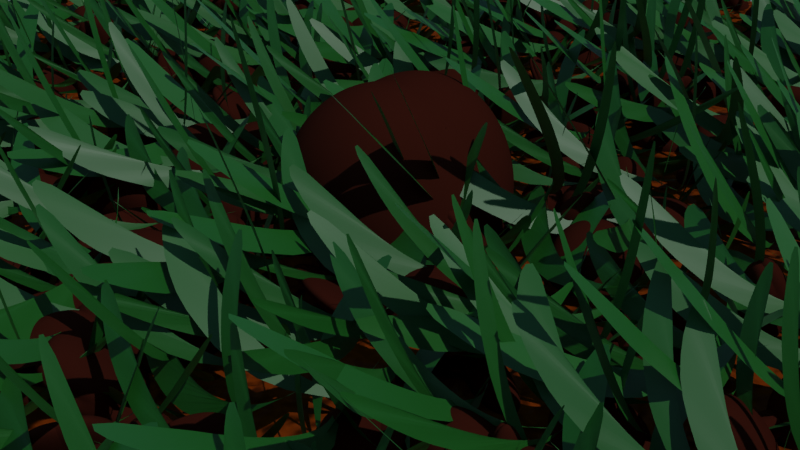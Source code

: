 # Source: Chapter25Final.blend  (saved by Blender 3.2.14; exported with 4.5.12 LTS)
import bpy
from mathutils import Matrix  # noqa: F401  (used for matrix-valued properties, if any)

bpy.ops.wm.read_factory_settings(use_empty=True)
scene = bpy.context.scene
scene.name = 'Scene'

# ---- collections
col_collection = bpy.data.collections.new('Collection'); scene.collection.children.link(col_collection)

# ---- materials (node trees are filled in below, after node groups)
mat_rock = bpy.data.materials.new('Rock')
mat_rock.use_transparent_shadow = False
mat_ground = bpy.data.materials.new('Ground')
mat_ground.alpha_threshold = 0.0
mat_ground.use_transparent_shadow = False
mat_ground.line_color = (0.0, 0.0, 0.0, 1.0)
mat_green = bpy.data.materials.new('Green')
mat_green.use_transparent_shadow = False

# ---- node groups
ng_chapter25 = bpy.data.node_groups.new('Chapter25', 'GeometryNodeTree')
_s = ng_chapter25.interface.new_socket(name='Geometry', in_out='OUTPUT', socket_type='NodeSocketGeometry')
_s = ng_chapter25.interface.new_socket(name='Geometry', in_out='INPUT', socket_type='NodeSocketGeometry')
_s = ng_chapter25.interface.new_socket(name='Scale', in_out='INPUT', socket_type='NodeSocketFloat')
_s.default_value = 1.0
_s.min_value = 0.0
_s = ng_chapter25.interface.new_socket(name='GrassDensity', in_out='INPUT', socket_type='NodeSocketFloat')
_s.default_value = 10.0
_s.min_value = 0.0
_s = ng_chapter25.interface.new_socket(name='RockDensity', in_out='INPUT', socket_type='NodeSocketFloat')
_s.default_value = 10.0
_s.min_value = 0.0
ng_chapter25.is_modifier = True
# nodes of 'Chapter25' reference scene objects; filled in after objects exist
ng_blade = bpy.data.node_groups.new('Blade', 'GeometryNodeTree')
_s = ng_blade.interface.new_socket(name='Geometry', in_out='OUTPUT', socket_type='NodeSocketGeometry')
_s = ng_blade.interface.new_socket(name='Geometry', in_out='INPUT', socket_type='NodeSocketGeometry')
ng_blade.is_modifier = True
_N = ng_blade.nodes; _L = ng_blade.links
n0 = _N.new('NodeGroupInput'); n0.name = 'Group Input'; n0.location = (-760, 111)
n0.label = 'Group Input(A1)'
n1 = _N.new('GeometryNodeCurveQuadraticBezier'); n1.name = 'Quadratic Bezier'; n1.location = (-414, 382)
n1.label = 'Quadratic Bezier(A3)'
n1.inputs[2].default_value = (-0.1, 0.1, 0.2)
n1.inputs[3].default_value = (0.0, 0.0, 1.0)
n2 = _N.new('FunctionNodeRandomValue'); n2.name = 'Random Value'; n2.location = (-252, 238)
n2.label = 'Random Value(A7)'
n2.inputs[2].default_value = 0.5
n3 = _N.new('NodeReroute'); n3.name = 'Reroute.003'; n3.location = (-95, 203)
n3.width = 16
n3.socket_idname = 'NodeSocketFloat'
n4 = _N.new('NodeReroute'); n4.name = 'Reroute.001'; n4.location = (-96, 248)
n4.width = 16
n4.socket_idname = 'NodeSocketFloat'
n5 = _N.new('NodeReroute'); n5.name = 'Reroute'; n5.location = (-264, 248)
n5.width = 16
n5.socket_idname = 'NodeSocketFloat'
n6 = _N.new('NodeReroute'); n6.name = 'Reroute.005'; n6.location = (-14, 248)
n6.width = 16
n6.socket_idname = 'NodeSocketFloat'
n7 = _N.new('NodeReroute'); n7.name = 'Reroute.006'; n7.location = (188, 246)
n7.width = 16
n7.socket_idname = 'NodeSocketFloat'
n8 = _N.new('NodeReroute'); n8.name = 'Reroute.007'; n8.location = (187, 198)
n8.width = 16
n8.socket_idname = 'NodeSocketFloat'
n9 = _N.new('GeometryNodeSplineParameter'); n9.name = 'Spline Parameter'; n9.location = (-251, 52)
n9.label = 'Spline Parameter(A8)'
n10 = _N.new('ShaderNodeFloatCurve'); n10.name = 'Float Curve'; n10.location = (-74, 233)
n10.label = 'Float Curve(A9)'
_c = n10.mapping.curves[0]
while len(_c.points) > 2: _c.points.remove(_c.points[-1])
_c.points[0].location = (0.0, 0.0); _c.points[0].handle_type = 'AUTO'
_c.points[1].location = (0.5, 0.86875); _c.points[1].handle_type = 'AUTO'
_p = _c.points.new(1.0, 0.0); _p.handle_type = 'AUTO'
n10.mapping.update()
n11 = _N.new('GeometryNodeCurvePrimitiveLine'); n11.name = 'Curve Line.001'; n11.location = (207, 223)
n11.label = 'Curve Line(A10)'
n11.inputs[1].default_value = (0.02, -0.05, 1.0)
n12 = _N.new('NodeReroute'); n12.name = 'Reroute.002'; n12.location = (-262, 291)
n12.width = 16
n12.socket_idname = 'NodeSocketFloat'
n13 = _N.new('GeometryNodeSetCurveTilt'); n13.name = 'Set Curve Tilt'; n13.location = (-242, 397)
n13.label = 'Set Curve Tilt(A4)'
n14 = _N.new('NodeReroute'); n14.name = 'Reroute.004'; n14.location = (-14, 292)
n14.width = 16
n14.socket_idname = 'NodeSocketFloat'
n15 = _N.new('GeometryNodeSetCurveRadius'); n15.name = 'Set Curve Radius'; n15.location = (15, 398)
n15.label = 'Set Curve Radius(A5)'
n16 = _N.new('NodeReroute'); n16.name = 'Reroute.008'; n16.location = (170, 318)
n16.width = 16
n16.socket_idname = 'NodeSocketGeometry'
n17 = _N.new('GeometryNodeCurveToMesh'); n17.name = 'Curve to Mesh'; n17.location = (188, 400)
n17.label = 'Curve to Mesh(A6)'
n18 = _N.new('NodeReroute'); n18.name = 'Reroute.010'; n18.location = (385, 265)
n18.width = 16
n18.hide = True
n18.socket_idname = 'NodeSocketGeometry'
n19 = _N.new('NodeReroute'); n19.name = 'Reroute.011'; n19.location = (385, 188)
n19.width = 16
n19.socket_idname = 'NodeSocketGeometry'
n20 = _N.new('NodeReroute'); n20.name = 'Reroute.009'; n20.location = (168, 267)
n20.width = 16
n20.socket_idname = 'NodeSocketGeometry'
n21 = _N.new('NodeGroupOutput'); n21.name = 'Group Output'; n21.location = (524, 401)
n21.label = 'Group Output(A2)'
n22 = _N.new('GeometryNodeSetMaterial'); n22.name = 'Set Material'; n22.location = (359, 402)
n22.label = 'Set Material(A11)'
n22.inputs[2].default_value = mat_green
n23 = _N.new('GeometryNodeInputNamedAttribute'); n23.name = 'Named Attribute'; n23.location = (163, 400)
n23.inputs[0].default_value = 'radius'
n24 = _N.new('GeometryNodeSwitch'); n24.name = 'Switch'; n24.location = (163, 400)
n24.input_type = 'FLOAT'
n24.inputs[1].default_value = 1.0
_L.new(n22.outputs[0], n21.inputs[0])
_L.new(n1.outputs[0], n13.inputs[0])
_L.new(n13.outputs[0], n15.inputs[0])
_L.new(n15.outputs[0], n17.inputs[0])
_L.new(n12.outputs[0], n13.inputs[2])
_L.new(n4.outputs[0], n5.inputs[0])
_L.new(n3.outputs[0], n4.inputs[0])
_L.new(n5.outputs[0], n12.inputs[0])
_L.new(n2.outputs[1], n3.inputs[0])
_L.new(n9.outputs[0], n10.inputs[1])
_L.new(n14.outputs[0], n15.inputs[2])
_L.new(n6.outputs[0], n14.inputs[0])
_L.new(n7.outputs[0], n6.inputs[0])
_L.new(n8.outputs[0], n7.inputs[0])
_L.new(n10.outputs[0], n8.inputs[0])
_L.new(n16.outputs[0], n17.inputs[1])
_L.new(n18.outputs[0], n20.inputs[0])
_L.new(n19.outputs[0], n18.inputs[0])
_L.new(n11.outputs[0], n19.inputs[0])
_L.new(n20.outputs[0], n16.inputs[0])
_L.new(n17.outputs[0], n22.inputs[0])
_L.new(n23.outputs[1], n24.inputs[0])
_L.new(n23.outputs[0], n24.inputs[2])
_L.new(n24.outputs[0], n17.inputs[2])
n21.is_active_output = True
ng_auto_smooth = bpy.data.node_groups.new('Auto Smooth', 'GeometryNodeTree')
_s = ng_auto_smooth.interface.new_socket(name='Geometry', in_out='OUTPUT', socket_type='NodeSocketGeometry')
_s = ng_auto_smooth.interface.new_socket(name='Geometry', in_out='INPUT', socket_type='NodeSocketGeometry')
_s = ng_auto_smooth.interface.new_socket(name='Angle', in_out='INPUT', socket_type='NodeSocketFloat')
_s.subtype = 'ANGLE'
_s.min_value = 0.0
_s.max_value = 3.142
ng_auto_smooth.is_modifier = True
_N = ng_auto_smooth.nodes; _L = ng_auto_smooth.links
n0 = _N.new('NodeGroupOutput'); n0.name = 'Group Output'; n0.location = (480, -100)
n1 = _N.new('NodeGroupInput'); n1.name = 'Group Input'; n1.location = (-420, -300)
n2 = _N.new('NodeGroupInput'); n2.name = 'Group Input.001'; n2.location = (-60, -100)
n3 = _N.new('GeometryNodeSetShadeSmooth'); n3.name = 'Set Shade Smooth'; n3.location = (120, -100)
n3.domain = 'EDGE'
n4 = _N.new('GeometryNodeSetShadeSmooth'); n4.name = 'Set Shade Smooth.001'; n4.location = (300, -100)
n5 = _N.new('GeometryNodeInputMeshEdgeAngle'); n5.name = 'Edge Angle'; n5.location = (-420, -220)
n6 = _N.new('GeometryNodeInputEdgeSmooth'); n6.name = 'Is Edge Smooth'; n6.location = (-60, -160)
n7 = _N.new('GeometryNodeInputShadeSmooth'); n7.name = 'Is Face Smooth'; n7.location = (-240, -340)
n8 = _N.new('FunctionNodeBooleanMath'); n8.name = 'Boolean Math'; n8.location = (-60, -220)
n9 = _N.new('FunctionNodeCompare'); n9.name = 'Compare'; n9.location = (-240, -180)
n9.operation = 'LESS_EQUAL'
_L.new(n5.outputs[0], n9.inputs[0])
_L.new(n4.outputs[0], n0.inputs[0])
_L.new(n1.outputs[1], n9.inputs[1])
_L.new(n9.outputs[0], n8.inputs[0])
_L.new(n7.outputs[0], n8.inputs[1])
_L.new(n2.outputs[0], n3.inputs[0])
_L.new(n6.outputs[0], n3.inputs[1])
_L.new(n3.outputs[0], n4.inputs[0])
_L.new(n8.outputs[0], n3.inputs[2])
n0.is_active_output = True

# ---- material node trees
mat_rock.use_nodes = True; mat_rock.node_tree.nodes.clear()
_N = mat_rock.node_tree.nodes; _L = mat_rock.node_tree.links
n0 = _N.new('ShaderNodeBsdfPrincipled'); n0.name = 'Principled BSDF'; n0.location = (10, 300)
n0.distribution = 'GGX'
n0.subsurface_method = 'RANDOM_WALK_SKIN'
n0.inputs[0].default_value = (0.05845, 0.01244, 0.006309, 1.0)
n0.inputs[2].default_value = 1.0
n0.inputs[3].default_value = 1.45
n0.inputs[13].default_value = 0.0
n0.inputs[27].default_value = (0.0, 0.0, 0.0, 1.0)
n0.inputs[28].default_value = 1.0
n1 = _N.new('ShaderNodeOutputMaterial'); n1.name = 'Material Output'; n1.location = (300, 300)
_L.new(n0.outputs[0], n1.inputs[0])
n1.is_active_output = True
mat_ground.use_nodes = True; mat_ground.node_tree.nodes.clear()
_N = mat_ground.node_tree.nodes; _L = mat_ground.node_tree.links
n0 = _N.new('ShaderNodeOutputMaterial'); n0.name = 'Material Output'; n0.location = (300, 300)
n1 = _N.new('ShaderNodeBsdfPrincipled'); n1.name = 'Principled BSDF'; n1.location = (10, 300)
n1.distribution = 'GGX'
n1.subsurface_method = 'RANDOM_WALK_SKIN'
n1.inputs[0].default_value = (0.2086, 0.04375, 0.00314, 1.0)
n1.inputs[2].default_value = 1.0
n1.inputs[3].default_value = 0.05
n1.inputs[13].default_value = 0.0
n1.inputs[19].default_value = 0.0375
n1.inputs[27].default_value = (0.0, 0.0, 0.0, 1.0)
n1.inputs[28].default_value = 1.0
n2 = _N.new('ShaderNodeTexNoise'); n2.name = 'Noise Texture'; n2.location = (-444, -168)
n3 = _N.new('ShaderNodeBump'); n3.name = 'Bump'; n3.location = (-211, -193)
n3.inputs[1].default_value = 1.0
n3.inputs[2].default_value = 1.0
_L.new(n1.outputs[0], n0.inputs[0])
_L.new(n2.outputs[1], n3.inputs[3])
_L.new(n3.outputs[0], n1.inputs[5])
n0.is_active_output = True
mat_green.use_nodes = True; mat_green.node_tree.nodes.clear()
_N = mat_green.node_tree.nodes; _L = mat_green.node_tree.links
n0 = _N.new('ShaderNodeBsdfPrincipled'); n0.name = 'Principled BSDF'; n0.location = (70, 306)
n0.distribution = 'GGX'
n0.subsurface_method = 'RANDOM_WALK_SKIN'
n0.inputs[0].default_value = (0.01553, 0.1523, 0.01554, 1.0)
n0.inputs[3].default_value = 1.45
n0.inputs[13].default_value = 0.8727
n0.inputs[27].default_value = (0.0, 0.0, 0.0, 1.0)
n0.inputs[28].default_value = 1.0
n1 = _N.new('ShaderNodeOutputMaterial'); n1.name = 'Material Output'; n1.location = (360, 306)
_L.new(n0.outputs[0], n1.inputs[0])
n1.is_active_output = True

# ---- world
world_world = bpy.data.worlds.new('World'); scene.world = world_world
world_world.use_nodes = True; world_world.node_tree.nodes.clear()
_N = world_world.node_tree.nodes; _L = world_world.node_tree.links
n0 = _N.new('ShaderNodeOutputWorld'); n0.name = 'World Output'; n0.location = (300, 300)
n1 = _N.new('ShaderNodeBackground'); n1.name = 'Background'; n1.location = (10, 300)
n2 = _N.new('ShaderNodeTexSky'); n2.name = 'Sky Texture'; n2.location = (-296, 260)
n2.sky_type = 'HOSEK_WILKIE'
_L.new(n1.outputs[0], n0.inputs[0])
_L.new(n2.outputs[0], n1.inputs[0])
n0.is_active_output = True
world_world.color = (0.05088, 0.05088, 0.05088)
world_world.use_sun_shadow = False
world_world.sun_shadow_jitter_overblur = 0.0

# ---- cameras
cam_camera = bpy.data.cameras.new('Camera')
cam_camera.clip_end = 100.0
cam_camera.ortho_scale = 7.314

# ---- lights
light_sun = bpy.data.lights.new('Sun', 'SUN')
light_sun.transmission_factor = 0.0
light_sun.energy = 1.0
light_sun.shadow_soft_size = 0.125

# ---- meshes
me_plane_001 = bpy.data.meshes.new('Plane.001')
me_plane_001.from_pydata([(-1.0, -1.0, 0.0), (1.0, -1.0, 0.0), (-1.0, 1.0, 0.0), (1.0, 1.0, 0.0)], [], [(0, 1, 3, 2)])
_uv = me_plane_001.uv_layers.new(name='UVMap')
_uv.uv.foreach_set('vector', [0.0, 0.0, 1.0, 0.0, 1.0, 1.0, 0.0, 1.0])
me_plane_001.use_remesh_fix_poles = True
me_plane_001.use_remesh_preserve_attributes = False
me_plane_001.update()
me_plane = bpy.data.meshes.new('Plane')
me_plane.from_pydata([(-1.0, -1.0, 0.0), (1.0, -1.0, 0.0), (-1.0, 1.0, 0.0), (1.0, 1.0, 0.0)], [], [(0, 1, 3, 2)])
_uv = me_plane.uv_layers.new(name='UVMap')
_uv.uv.foreach_set('vector', [0.0, 0.0, 1.0, 0.0, 1.0, 1.0, 0.0, 1.0])
me_plane.use_remesh_fix_poles = True
me_plane.use_remesh_preserve_attributes = False
me_plane.update()
me_rock_002 = bpy.data.meshes.new('rock.002')
me_rock_002.from_pydata([(-0.5, -0.5, 0.0), (0.5, -0.5, 0.0), (0.0, -0.5, 1.0), (-0.5, 0.5, 0.0), (0.5, 0.5, 0.0), (0.0, 0.5, 1.0), (0.0, 0.0, 1.0), (0.0, 0.0, 0.0)], [], [(0, 1, 2), (0, 7, 1), (3, 7, 0), (3, 4, 7), (1, 7, 4), (3, 5, 4), (1, 6, 2), (1, 4, 6), (4, 5, 6), (0, 2, 6), (0, 6, 3), (3, 6, 5)])
me_rock_002.polygons.foreach_set('use_smooth', [True] * 12)
me_rock_002.materials.append(mat_rock)
me_rock_002.use_remesh_fix_poles = True
me_rock_002.use_remesh_preserve_attributes = False
me_rock_002.update()

# ---- objects
ob_camera = bpy.data.objects.new('Camera', cam_camera)
ob_chapter25 = bpy.data.objects.new('Chapter25', me_plane_001)
ob_sun = bpy.data.objects.new('Sun', light_sun)
ob_blade = bpy.data.objects.new('Blade', me_plane)
ob_rock = bpy.data.objects.new('Rock', me_rock_002)
_N = ng_chapter25.nodes; _L = ng_chapter25.links
n0 = _N.new('GeometryNodeScaleElements'); n0.name = 'Scale Elements'; n0.location = (77, 41)
n0.label = 'Scale Elements(B4)'
n1 = _N.new('NodeReroute'); n1.name = 'Reroute'; n1.location = (237, 5)
n1.width = 16
n1.socket_idname = 'NodeSocketGeometry'
n2 = _N.new('NodeReroute'); n2.name = 'Reroute.001'; n2.location = (239, 338)
n2.width = 16
n2.socket_idname = 'NodeSocketGeometry'
n3 = _N.new('GeometryNodeSetMaterial'); n3.name = 'Set Material'; n3.location = (515, 380)
n3.label = 'Set Material(B9)'
n3.inputs[2].default_value = mat_ground
n4 = _N.new('NodeReroute'); n4.name = 'Reroute.002'; n4.location = (717, 339)
n4.width = 16
n4.socket_idname = 'NodeSocketGeometry'
n5 = _N.new('GeometryNodeJoinGeometry'); n5.name = 'Join Geometry'; n5.location = (726, 26)
n5.label = 'Join Geometry(B3)'
n6 = _N.new('GeometryNodeDistributePointsOnFaces'); n6.name = 'Distribute Points on Faces.001'; n6.location = (271, 173)
n6.label = 'Distribute Points on Faces(B5)'
n6.width = 192
n6.distribute_method = 'POISSON'
n6.use_legacy_normal = True
n6.inputs[2].default_value = 0.2
n7 = _N.new('NodeReroute'); n7.name = 'Reroute.003'; n7.location = (255, -31)
n7.width = 16
n7.socket_idname = 'NodeSocketFloat'
n8 = _N.new('NodeReroute'); n8.name = 'Reroute.004'; n8.location = (233, -179)
n8.width = 16
n8.socket_idname = 'NodeSocketFloat'
n9 = _N.new('NodeReroute'); n9.name = 'Reroute.005'; n9.location = (66, -180)
n9.width = 16
n9.socket_idname = 'NodeSocketFloat'
n10 = _N.new('GeometryNodeInstanceOnPoints'); n10.name = 'Instance on Points.001'; n10.location = (508, 220)
n10.label = 'Instance on Points(B6)'
n10.width = 151
n11 = _N.new('GeometryNodeObjectInfo'); n11.name = 'Object Info'; n11.location = (319, -96)
n11.label = 'Object Info(B10)'
n11.hide = True
n11.inputs[0].default_value = ob_blade
n12 = _N.new('FunctionNodeRandomValue'); n12.name = 'Random Value'; n12.location = (321, -179)
n12.label = 'Random Value(B12)'
n12.hide = True
n12.data_type = 'FLOAT_VECTOR'
n12.inputs[0].default_value = (0.2, 0.2, 0.2)
n12.inputs[1].default_value = (1.0, 1.0, 2.0)
n13 = _N.new('FunctionNodeRandomValue'); n13.name = 'Random Value.003'; n13.location = (319, -139)
n13.label = 'Random Value(B11)'
n13.hide = True
n13.data_type = 'FLOAT_VECTOR'
n13.inputs[1].default_value = (1.0, 1.0, 6.283)
n14 = _N.new('NodeGroupInput'); n14.name = 'Group Input'; n14.location = (-110, -51)
n14.label = 'Group Input(B1)'
n15 = _N.new('GeometryNodeDistributePointsOnFaces'); n15.name = 'Distribute Points on Faces'; n15.location = (289, -224)
n15.label = 'Distribute Points on Faces(B7)'
n15.width = 191
n15.distribute_method = 'POISSON'
n15.use_legacy_normal = True
n15.inputs[2].default_value = 0.2
n16 = _N.new('GeometryNodeInstanceOnPoints'); n16.name = 'Instance on Points'; n16.location = (523, -251)
n16.label = 'Instance on Points(B8)'
n16.width = 155
n17 = _N.new('GeometryNodeObjectInfo'); n17.name = 'Object Info.001'; n17.location = (349, -491)
n17.label = 'Object Info(B13)'
n17.width = 130
n17.hide = True
n17.inputs[0].default_value = ob_rock
n18 = _N.new('FunctionNodeRandomValue'); n18.name = 'Random Value.002'; n18.location = (340, -530)
n18.label = 'Random Value(B14)'
n18.hide = True
n18.data_type = 'FLOAT_VECTOR'
n18.inputs[1].default_value = (1.0, 1.0, 6.283)
n19 = _N.new('FunctionNodeRandomValue'); n19.name = 'Random Value.001'; n19.location = (341, -579)
n19.label = 'Random Value(B15)'
n19.hide = True
n19.data_type = 'FLOAT_VECTOR'
n19.inputs[0].default_value = (0.05, 0.05, 0.05)
n19.inputs[1].default_value = (0.5, 0.5, 0.5)
n20 = _N.new('NodeGroupOutput'); n20.name = 'Group Output'; n20.location = (942, 57)
n20.label = 'Group Output(B2)'
_L.new(n5.outputs[0], n20.inputs[0])
_L.new(n10.outputs[0], n5.inputs[0])
_L.new(n14.outputs[0], n0.inputs[0])
_L.new(n14.outputs[1], n0.inputs[2])
_L.new(n1.outputs[0], n6.inputs[0])
_L.new(n6.outputs[0], n10.inputs[0])
_L.new(n1.outputs[0], n15.inputs[0])
_L.new(n15.outputs[0], n16.inputs[0])
_L.new(n0.outputs[0], n1.inputs[0])
_L.new(n1.outputs[0], n2.inputs[0])
_L.new(n3.outputs[0], n4.inputs[0])
_L.new(n4.outputs[0], n5.inputs[0])
_L.new(n16.outputs[0], n5.inputs[0])
_L.new(n2.outputs[0], n3.inputs[0])
_L.new(n11.outputs[4], n10.inputs[2])
_L.new(n7.outputs[0], n6.inputs[3])
_L.new(n8.outputs[0], n7.inputs[0])
_L.new(n9.outputs[0], n8.inputs[0])
_L.new(n14.outputs[2], n9.inputs[0])
_L.new(n13.outputs[0], n10.inputs[5])
_L.new(n12.outputs[0], n10.inputs[6])
_L.new(n14.outputs[3], n15.inputs[3])
_L.new(n17.outputs[4], n16.inputs[2])
_L.new(n18.outputs[0], n16.inputs[5])
_L.new(n19.outputs[0], n16.inputs[6])
n20.is_active_output = True

# ---- transforms, parenting, visibility, modifiers, constraints
ob_camera.location = (7.359, -6.926, 4.958)
ob_camera.rotation_euler = (1.109, 0.0, 0.8149)
ob_camera.lock_rotations_4d = False
ob_camera.empty_display_type = 'ARROWS'
ob_camera.color = (0.0, 0.0, 0.0, 0.0)
ob_camera.display_type = 'WIRE'
ob_camera.lineart.crease_threshold = 0.0
ob_chapter25.location = (0.0, 0.0, 0.0)
_m = ob_chapter25.modifiers.new('GeometryNodes', 'NODES')
_m.node_group = ng_chapter25
_gi = [s.identifier for s in ng_chapter25.interface.items_tree if s.item_type == 'SOCKET' and s.in_out == 'INPUT']
_m[_gi[1]] = 10.0  # Scale
_m[_gi[3]] = 2.0  # RockDensity
ob_sun.location = (0.0, 0.0, 15.0)
ob_sun.rotation_euler = (-0.02206, 0.6175, -0.01741)
ob_blade.location = (0.0, 0.0, 0.0)
_m = ob_blade.modifiers.new('GeometryNodes', 'NODES')
_m.node_group = ng_blade
ob_rock.location = (0.0, 0.0, 0.0)
_m = ob_rock.modifiers.new('Subsurf', 'SUBSURF')
_m.levels = 2
_m.render_levels = 3
_m = ob_rock.modifiers.new('Subsurf.001', 'SUBSURF')
_m.levels = 2
_m.render_levels = 3
_m = ob_rock.modifiers.new('Displace', 'DISPLACE')
_m.mid_level = 0.0
_m.strength = 0.005234
_m = ob_rock.modifiers.new('Displace.001', 'DISPLACE')
_m.mid_level = 0.0
_m.strength = 0.6876
_m = ob_rock.modifiers.new('Displace.002', 'DISPLACE')
_m.strength = 0.05647
_m = ob_rock.modifiers.new('Displace.003', 'DISPLACE')
_m.strength = 0.02287
_m = ob_rock.modifiers.new('Auto Smooth', 'NODES')
_m.node_group = ng_auto_smooth
_gi = [s.identifier for s in ng_auto_smooth.interface.items_tree if s.item_type == 'SOCKET' and s.in_out == 'INPUT']
_m[_gi[1]] = 0.5236  # Angle

# ---- collection membership
col_collection.objects.link(ob_camera)
col_collection.objects.link(ob_chapter25)
col_collection.objects.link(ob_sun)
col_collection.objects.link(ob_blade)
col_collection.objects.link(ob_rock)

# ---- scene / render settings (as saved in the file)
scene.camera = ob_camera
scene.frame_start = 1; scene.frame_end = 250; scene.frame_set(1)
scene.render.engine = 'BLENDER_EEVEE_NEXT'
scene.cycles.sampling_pattern = 'TABULATED_SOBOL'
scene.cycles.use_light_tree = False
scene.eevee.use_gtao = True
scene.view_settings.view_transform = 'Filmic'
bpy.context.view_layer.update()
